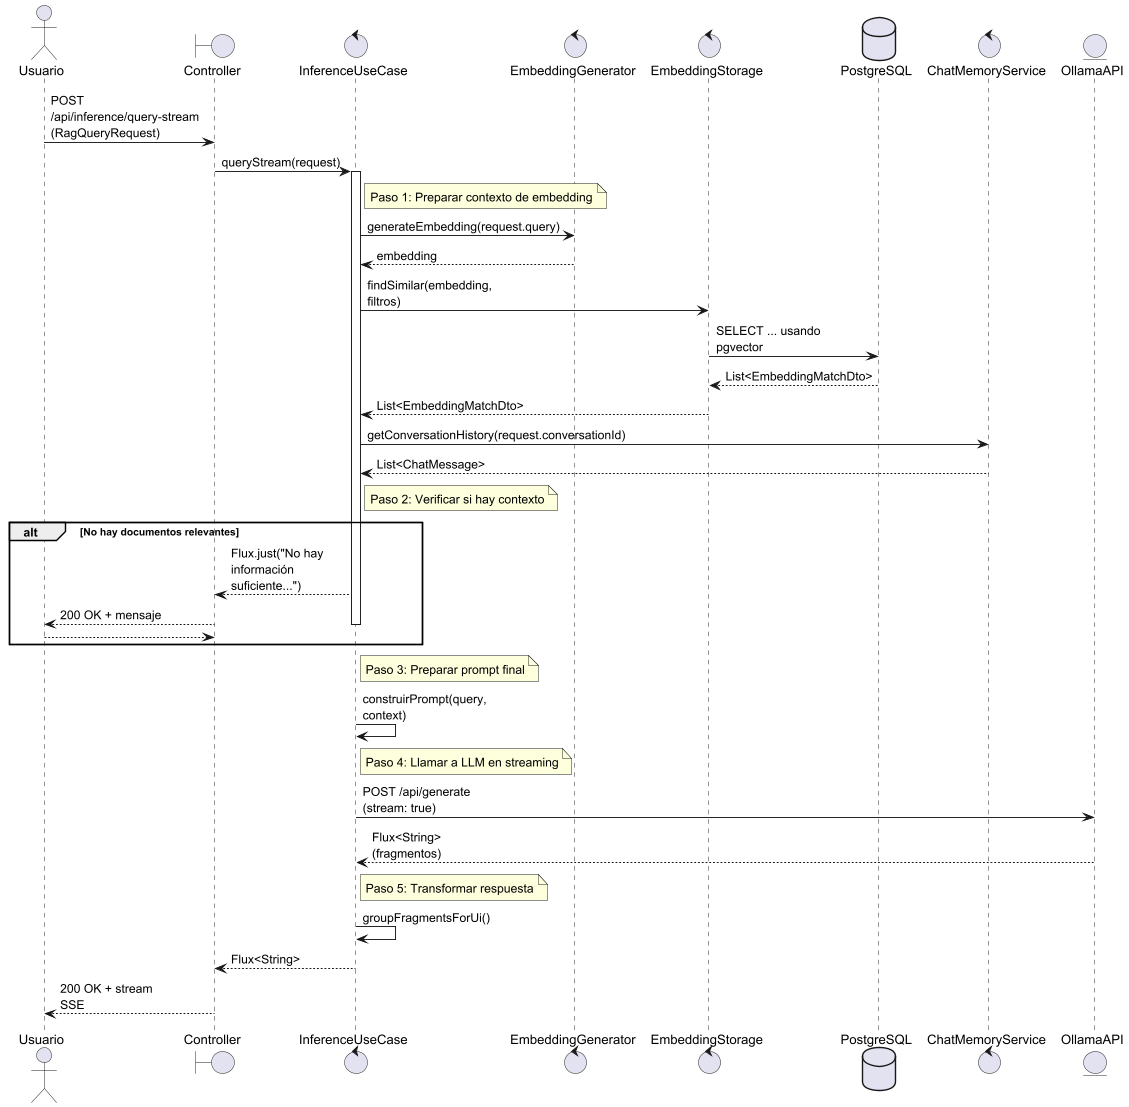

The diagram above was rendered by PlantUML. Its source (embedded in the PNG):
@startuml
skinparam dpi 300
skinparam maxMessageSize 120

actor Usuario
boundary Controller as InferenceStreamController
control InferenceUseCase as InferenceService
control EmbeddingGenerator
control EmbeddingStorage
database PostgreSQL
control ChatMemoryService
entity OllamaAPI

Usuario -> InferenceStreamController : POST /api/inference/query-stream\n(RagQueryRequest)
InferenceStreamController -> InferenceService : queryStream(request)

activate InferenceService

note right of InferenceService : Paso 1: Preparar contexto de embedding
InferenceService -> EmbeddingGenerator : generateEmbedding(request.query)
EmbeddingGenerator --> InferenceService : embedding

InferenceService -> EmbeddingStorage : findSimilar(embedding, filtros)
EmbeddingStorage -> PostgreSQL : SELECT ... usando pgvector
PostgreSQL --> EmbeddingStorage : List<EmbeddingMatchDto>
EmbeddingStorage --> InferenceService : List<EmbeddingMatchDto>

InferenceService -> ChatMemoryService : getConversationHistory(request.conversationId)
ChatMemoryService --> InferenceService : List<ChatMessage>


note right of InferenceService : Paso 2: Verificar si hay contexto
alt No hay documentos relevantes
    InferenceService --> InferenceStreamController : Flux.just("No hay información suficiente...")
    InferenceStreamController --> Usuario : 200 OK + mensaje
    deactivate InferenceService
    return
end

note right of InferenceService : Paso 3: Preparar prompt final
InferenceService -> InferenceService : construirPrompt(query, context)

note right of InferenceService : Paso 4: Llamar a LLM en streaming
InferenceService -> OllamaAPI : POST /api/generate\n(stream: true)
OllamaAPI --> InferenceService : Flux<String> (fragmentos)

note right of InferenceService : Paso 5: Transformar respuesta
InferenceService -> InferenceService : groupFragmentsForUi()

InferenceService --> InferenceStreamController : Flux<String>
InferenceStreamController --> Usuario : 200 OK + stream SSE
deactivate InferenceService
@enduml